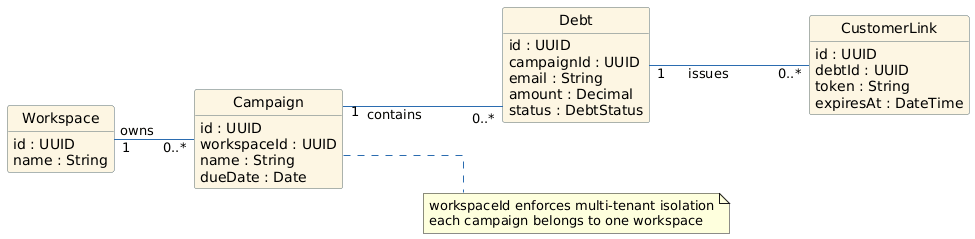

The diagram above was rendered by PlantUML. Its source (embedded in the PNG):
@startuml
left to right direction

hide methods
hide circle


skinparam shadowing false
skinparam linetype ortho
skinparam classAttributeIconSize 0

skinparam nodesep 70
skinparam ranksep 80

skinparam ArrowColor #2B6CB0

' =========================
' Styling
' =========================
skinparam class {
  BackgroundColor #FDF6E3
  BorderColor #586E75
}

skinparam enum {
  BackgroundColor #E6FFFA
  BorderColor #2C7A7B
}

' =========================
' Domain Model
' =========================
class Workspace {
  id : UUID
  name : String
}

class Campaign {
  id : UUID
  workspaceId : UUID
  name : String
  dueDate : Date
}

class Debt {
  id : UUID
  campaignId : UUID
  email : String
  amount : Decimal
  status : DebtStatus
}

class CustomerLink {
  id : UUID
  debtId : UUID
  token : String
  expiresAt : DateTime
}



' =========================
' Relationships
' =========================
Workspace "1" -- "0..*" Campaign : owns
Campaign "1" -- "0..*" Debt : contains
Debt "1" -- "0..*" CustomerLink : issues

' =========================
' Tenant rule
' =========================
note right of Campaign
workspaceId enforces multi-tenant isolation
each campaign belongs to one workspace
end note
@enduml